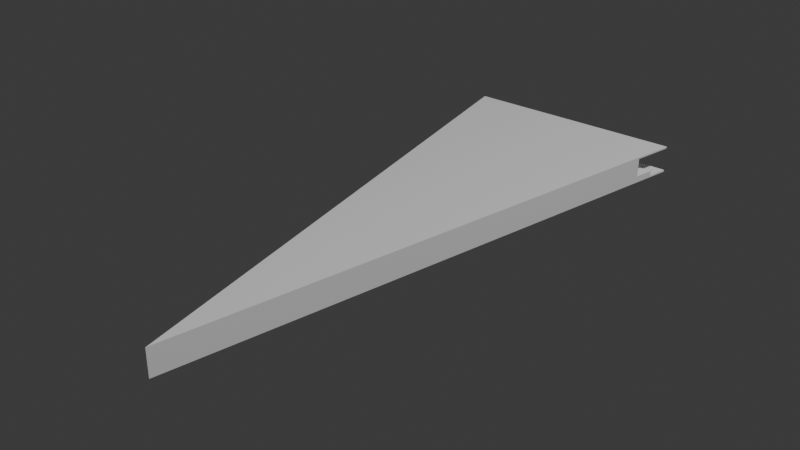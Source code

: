 # Source: Money-Go-Round_CityChunk.blend  (saved by Blender 5.2.44; exported with 4.5.12 LTS)
import bpy
from mathutils import Matrix  # noqa: F401  (used for matrix-valued properties, if any)

bpy.ops.wm.read_factory_settings(use_empty=True)
scene = bpy.context.scene
scene.name = 'Scene'

# ---- collections
col_collection = bpy.data.collections.new('Collection'); scene.collection.children.link(col_collection)

# ---- materials (node trees are filled in below, after node groups)
mat_material_0 = bpy.data.materials.new('Material_0')
mat_material_0.use_backface_culling = True
mat_material_0.diffuse_color = (1.0, 1.0, 1.0, 1.0)

# ---- material node trees
mat_material_0.use_nodes = True; mat_material_0.node_tree.nodes.clear()
_N = mat_material_0.node_tree.nodes; _L = mat_material_0.node_tree.links
n0 = _N.new('ShaderNodeBsdfPrincipled'); n0.name = 'Principled BSDF'; n0.location = (10, 300)
n0.inputs[0].default_value = (1.0, 1.0, 1.0, 1.0)
n0.inputs[2].default_value = 1.0
n0.inputs[10].default_value = 0.005
n1 = _N.new('ShaderNodeOutputMaterial'); n1.name = 'Material Output'; n1.location = (300, 300)
_L.new(n0.outputs[0], n1.inputs[0])
n1.is_active_output = True

# ---- world
world_world = bpy.data.worlds.new('World'); scene.world = world_world
world_world.use_nodes = True; world_world.node_tree.nodes.clear()
_N = world_world.node_tree.nodes; _L = world_world.node_tree.links
n0 = _N.new('ShaderNodeOutputWorld'); n0.name = 'World Output'; n0.location = (200, 100)
n1 = _N.new('ShaderNodeBackground'); n1.name = 'Background'; n1.location = (-200, 100)
n1.inputs[0].default_value = (0.05088, 0.05088, 0.05088, 1.0)
_L.new(n1.outputs[0], n0.inputs[0])
n0.is_active_output = True
world_world.color = (0.05088, 0.05088, 0.05088)
world_world.sun_shadow_jitter_overblur = 0.0

# ---- lights
light_light = bpy.data.lights.new('Light', 'POINT')
light_light.energy = 1000.0
light_light.shadow_soft_size = 0.1

# ---- meshes
me_mesh_0 = bpy.data.meshes.new('Mesh_0')
me_mesh_0.from_pydata([(0.0, -2.861e-05, -0.04), (0.0, -2.861e-05, 0.04), (-0.3315, 1.67, -0.04), (0.3315, 1.67, 0.04), (0.3315, 1.67, -0.04), (-0.3315, 1.67, 0.04), (-0.3191, 1.607, -0.03497), (0.3191, 1.607, -0.03497), (-0.3282, 1.67, -0.03497), (-0.3282, 1.67, 0.03497), (0.3282, 1.67, -0.03497), (0.3282, 1.67, 0.03497), (0.3066, 1.545, -0.04), (0.3066, 1.545, 0.04), (-0.3066, 1.545, 0.04), (-0.3066, 1.545, -0.04), (0.3309, 1.667, -0.03497), (0.3309, 1.667, 0.03497), (0.3072, 1.548, -0.03497), (0.3072, 1.548, 0.03497), (-0.3072, 1.548, 0.03497), (-0.3309, 1.667, 0.03497), (-0.3309, 1.667, -0.03497), (-0.3072, 1.548, -0.03497), (-0.3072, 1.548, -0.01997), (0.3072, 1.548, -0.01997), (-0.3191, 1.607, -0.01997), (0.3191, 1.607, -0.01997), (-0.04999, 1.548, -0.03497), (0.05001, 1.548, -0.03497), (0.05001, 1.548, 0.03497), (-0.04999, 1.548, 0.03497), (5.161e-06, 1.548, -0.03497), (0.05001, 1.548, -0.01995), (-0.04999, 1.548, -0.01997), (-0.05, 1.607, -0.01997), (0.05, 1.607, -0.01997), (0.05001, 1.548, 0.03497), (0.05001, 1.548, -0.01995), (-0.05002, 1.531, -0.01997), (0.04998, 1.531, -0.01995), (0.04999, 1.446, 0.03497), (0.04998, 1.525, -0.01995), (0.04998, 1.525, -0.01629), (0.04998, 1.519, -0.01629), (0.04998, 1.519, -0.01263), (0.04998, 1.514, -0.01263), (0.04998, 1.514, -0.008964), (0.04998, 1.508, -0.008964), (0.04998, 1.508, -0.005303), (0.04998, 1.502, -0.005303), (0.04998, 1.502, -0.001641), (0.04998, 1.497, -0.001641), (0.04998, 1.497, 0.00202), (0.04998, 1.491, 0.00202), (0.04998, 1.491, 0.005681), (0.04998, 1.486, 0.005681), (0.04998, 1.486, 0.009342), (0.04999, 1.48, 0.009342), (0.04999, 1.48, 0.013), (0.04999, 1.474, 0.013), (0.04999, 1.474, 0.01666), (0.04999, 1.469, 0.01666), (0.04999, 1.469, 0.02033), (0.04999, 1.463, 0.02033), (0.04999, 1.463, 0.02399), (0.04999, 1.457, 0.02399), (0.04999, 1.457, 0.02765), (0.04999, 1.452, 0.02765), (0.04999, 1.452, 0.03131), (0.04999, 1.446, 0.03131), (-0.05001, 1.446, 0.03497), (-0.05001, 1.446, 0.03131), (-0.05001, 1.452, 0.03131), (-0.05001, 1.452, 0.02765), (-0.05001, 1.457, 0.02765), (-0.05001, 1.457, 0.02398), (-0.05001, 1.463, 0.02398), (-0.05001, 1.463, 0.02032), (-0.05001, 1.469, 0.02032), (-0.05001, 1.469, 0.01666), (-0.05001, 1.474, 0.01666), (-0.05001, 1.474, 0.01299), (-0.05001, 1.48, 0.01299), (-0.05001, 1.48, 0.009331), (-0.05002, 1.486, 0.009331), (-0.05002, 1.486, 0.005669), (-0.05002, 1.491, 0.005669), (-0.05002, 1.491, 0.002006), (-0.05002, 1.497, 0.002006), (-0.05002, 1.497, -0.001657), (-0.05002, 1.502, -0.001657), (-0.05002, 1.502, -0.00532), (-0.05002, 1.508, -0.00532), (-0.05002, 1.508, -0.008983), (-0.05002, 1.514, -0.008983), (-0.05002, 1.514, -0.01265), (-0.05002, 1.519, -0.01265), (-0.05002, 1.519, -0.01631), (-0.05002, 1.525, -0.01631), (-0.05002, 1.525, -0.01997), (0.04999, 1.434, 0.03497), (-0.05001, 1.434, 0.03497), (0.04999, 1.434, -0.01995), (-0.05001, 1.434, -0.01997), (0.05001, 1.428, 0.03497), (0.05001, 1.428, -0.01995), (-0.04999, 1.548, 0.03497), (-0.04999, 1.548, -0.01997), (-0.04999, 1.428, 0.03497), (-0.04999, 1.428, -0.01997)], [], [(2, 4, 12, 0, 15), (3, 5, 14, 1, 13), (14, 15, 0, 1), (8, 10, 4, 2), (11, 9, 5, 3), (12, 13, 1, 0), (6, 7, 16, 10, 8, 22), (16, 7, 18, 12, 4), (19, 17, 3, 13), (18, 25, 19, 13, 12), (21, 20, 14, 5), (23, 6, 22, 2, 15), (20, 24, 23, 15, 14), (4, 10, 16), (11, 3, 17), (9, 21, 5), (8, 2, 22), (30, 19, 25, 18, 29, 38), (20, 31, 34, 28, 23, 24), (21, 9, 11, 17, 19, 30, 31, 20), (18, 7, 27, 25), (6, 23, 24, 26), (40, 39, 34, 38), (30, 38, 33, 37), (27, 36, 38, 25), (23, 28, 32, 29, 18, 25, 38, 34, 24), (34, 35, 26, 24), (7, 6, 26, 35, 36, 27), (71, 41, 70, 72), (72, 70, 69, 73), (73, 69, 68, 74), (74, 68, 67, 75), (75, 67, 66, 76), (76, 66, 65, 77), (77, 65, 64, 78), (78, 64, 63, 79), (79, 63, 62, 80), (80, 62, 61, 81), (81, 61, 60, 82), (82, 60, 59, 83), (83, 59, 58, 84), (84, 58, 57, 85), (85, 57, 56, 86), (86, 56, 55, 87), (87, 55, 54, 88), (88, 54, 53, 89), (89, 53, 52, 90), (90, 52, 51, 91), (91, 51, 50, 92), (92, 50, 49, 93), (93, 49, 48, 94), (94, 48, 47, 95), (95, 47, 46, 96), (96, 46, 45, 97), (97, 45, 44, 98), (98, 44, 43, 99), (99, 43, 42, 100), (100, 42, 40, 39), (101, 41, 71, 102), (104, 102, 71, 72, 73, 74, 75, 76, 77, 78, 79, 80, 81, 82, 83, 84, 85, 86, 87, 88, 89, 90, 91, 92, 93, 94, 95, 96, 97, 98, 99, 100, 39), (103, 104, 39, 40), (101, 103, 40, 42, 43, 44, 45, 46, 47, 48, 49, 50, 51, 52, 53, 54, 55, 56, 57, 58, 59, 60, 61, 62, 63, 64, 65, 66, 67, 68, 69, 70, 41), (34, 38, 36, 35), (38, 30, 105, 106), (107, 108, 110, 109)])
_uv = me_mesh_0.uv_layers.new(name='UVMap')
_uv.uv.foreach_set('vector', [0.0, 0.5, 0.3333, 0.5, 0.3208, 0.5375, 0.1667, 1.0, 0.0125, 0.5375, 0.6667, 0.5, 1.0, 0.5, 0.9875, 0.5375, 0.8333, 1.0, 0.6792, 0.5375, 0.0, 0.0375, 0.3333, 0.0375, 0.3333, 0.5, 0.0, 0.5, 0.6683, 0.4669, 0.9983, 0.4669, 1.0, 0.5, 0.6667, 0.5, 0.9983, 0.03312, 0.6683, 0.03312, 0.6667, 0.0, 1.0, 0.0, 0.3333, 0.5375, 0.6667, 0.5375, 0.6667, 1.0, 0.3333, 1.0, 0.3131, 0.01875, 0.3539, 0.5188, 0.3539, 0.5009, 0.9983, 0.4669, 0.6683, 0.4669, 0.3131, 0.0008905, 0.3539, 0.5009, 0.3539, 0.5188, 0.3539, 0.5366, 0.3333, 0.5375, 0.3333, 0.5, 0.6461, 0.5366, 0.6461, 0.5009, 0.6667, 0.5, 0.6667, 0.5375, 0.3539, 0.5366, 0.4166, 0.5366, 0.6461, 0.5366, 0.6667, 0.5375, 0.3333, 0.5375, 0.02022, 0.0008905, 0.02022, 0.03661, 0.0, 0.0375, 0.0, 0.0, 0.3131, 0.03661, 0.3131, 0.01875, 0.3131, 0.0008905, 0.3333, 0.0, 0.3333, 0.0375, 0.02022, 0.03661, 0.2503, 0.03661, 0.3131, 0.03661, 0.3333, 0.0375, 0.0, 0.0375, 1.0, 0.5, 0.9983, 0.4669, 0.3539, 0.5009, 0.9983, 0.03312, 1.0, 0.0, 0.6461, 0.5009, 0.6683, 0.03312, 0.02022, 0.0008905, 0.6667, 0.0, 0.6683, 0.4669, 0.6667, 0.5, 0.3131, 0.0008905, 0.3841, 0.3273, 0.6461, 0.5366, 0.4166, 0.5366, 0.3539, 0.5366, 0.3368, 0.3273, 0.347, 0.3273, 0.02022, 0.03661, 0.2822, 0.2459, 0.3199, 0.2459, 0.3302, 0.2459, 0.3131, 0.03661, 0.2503, 0.03661, 0.02022, 0.0008905, 0.6683, 0.03312, 0.9983, 0.03312, 0.6461, 0.5009, 0.6461, 0.5366, 0.3841, 0.3273, 0.2822, 0.2459, 0.02022, 0.03661, 0.3539, 0.5366, 0.3539, 0.5188, 0.3539, 0.5188, 0.3539, 0.5366, 0.3131, 0.01875, 0.3131, 0.03661, 0.3131, 0.03661, 0.3131, 0.01875, 0.0, 0.0, 0.0, 0.0, 0.3302, 0.2459, 0.3368, 0.3273, 0.3841, 0.3273, 0.347, 0.3273, 0.347, 0.3273, 0.3841, 0.3273, 0.3539, 0.5188, 0.3367, 0.3079, 0.3368, 0.3273, 0.3539, 0.5366, 0.3131, 0.03661, 0.3302, 0.2459, 0.3335, 0.2866, 0.3368, 0.3273, 0.3539, 0.5366, 0.3539, 0.5366, 0.3368, 0.3273, 0.3302, 0.2459, 0.3131, 0.03661, 0.3302, 0.2459, 0.3303, 0.2296, 0.3131, 0.01875, 0.3131, 0.03661, 0.3539, 0.5188, 0.3131, 0.01875, 0.3131, 0.01875, 0.3303, 0.2296, 0.3367, 0.3079, 0.3539, 0.5188, 0.2822, 0.2459, 0.3841, 0.3273, 0.3833, 0.3273, 0.2831, 0.2459, 0.2831, 0.2459, 0.3833, 0.3273, 0.3833, 0.3273, 0.2831, 0.2459, 0.2831, 0.2459, 0.3833, 0.3273, 0.3824, 0.3273, 0.2839, 0.2459, 0.2839, 0.2459, 0.3824, 0.3273, 0.3824, 0.3273, 0.2839, 0.2459, 0.2839, 0.2459, 0.3824, 0.3273, 0.3816, 0.3273, 0.2847, 0.2459, 0.2847, 0.2459, 0.3816, 0.3273, 0.3816, 0.3273, 0.2847, 0.2459, 0.2847, 0.2459, 0.3816, 0.3273, 0.3808, 0.3273, 0.2856, 0.2459, 0.2856, 0.2459, 0.3808, 0.3273, 0.3808, 0.3273, 0.2856, 0.2459, 0.2856, 0.2459, 0.3808, 0.3273, 0.38, 0.3273, 0.2864, 0.2459, 0.2864, 0.2459, 0.38, 0.3273, 0.38, 0.3273, 0.2864, 0.2459, 0.2864, 0.2459, 0.38, 0.3273, 0.3791, 0.3273, 0.2873, 0.2459, 0.2873, 0.2459, 0.3791, 0.3273, 0.3791, 0.3273, 0.2873, 0.2459, 0.2873, 0.2459, 0.3791, 0.3273, 0.3783, 0.3273, 0.2881, 0.2459, 0.2881, 0.2459, 0.3783, 0.3273, 0.3783, 0.3273, 0.2881, 0.2459, 0.2881, 0.2459, 0.3783, 0.3273, 0.3742, 0.3273, 0.2923, 0.2459, 0.0, 0.0, 0.0, 0.0, 0.0, 0.0, 0.0, 0.0, 0.0, 0.0, 0.0, 0.0, 0.0, 0.0, 0.0, 0.0, 0.0, 0.0, 0.0, 0.0, 0.0, 0.0, 0.0, 0.0, 0.0, 0.0, 0.0, 0.0, 0.0, 0.0, 0.0, 0.0, 0.0, 0.0, 0.0, 0.0, 0.0, 0.0, 0.0, 0.0, 0.0, 0.0, 0.0, 0.0, 0.0, 0.0, 0.0, 0.0, 0.0, 0.0, 0.0, 0.0, 0.0, 0.0, 0.0, 0.0, 0.0, 0.0, 0.0, 0.0, 0.0, 0.0, 0.0, 0.0, 0.0, 0.0, 0.0, 0.0, 0.0, 0.0, 0.0, 0.0, 0.0, 0.0, 0.0, 0.0, 0.0, 0.0, 0.0, 0.0, 0.0, 0.0, 0.0, 0.0, 0.0, 0.0, 0.0, 0.0, 0.0, 0.0, 0.0, 0.0, 0.0, 0.0, 0.0, 0.0, 0.0, 0.0, 0.0, 0.0, 0.0, 0.0, 0.0, 0.0, 0.0, 0.0, 0.0, 0.0, 0.0, 0.0, 0.0, 0.0, 0.0, 0.0, 0.0, 0.0, 0.0, 0.0, 0.0, 0.0, 0.3841, 0.3273, 0.3841, 0.3273, 0.2822, 0.2459, 0.2822, 0.2459, 0.3199, 0.2459, 0.2822, 0.2459, 0.2822, 0.2459, 0.2831, 0.2459, 0.2831, 0.2459, 0.2839, 0.2459, 0.2839, 0.2459, 0.2847, 0.2459, 0.2847, 0.2459, 0.2856, 0.2459, 0.2856, 0.2459, 0.2864, 0.2459, 0.2864, 0.2459, 0.2873, 0.2459, 0.2873, 0.2459, 0.2881, 0.2459, 0.2881, 0.2459, 0.2923, 0.2459, 0.3023, 0.2459, 0.3048, 0.2459, 0.3048, 0.2459, 0.3073, 0.2459, 0.3073, 0.2459, 0.3099, 0.2459, 0.3099, 0.2459, 0.3124, 0.2459, 0.3124, 0.2459, 0.3149, 0.2459, 0.3149, 0.2459, 0.3174, 0.2459, 0.3174, 0.2459, 0.3199, 0.2459, 0.3199, 0.2459, 0.3368, 0.3273, 0.3302, 0.2459, 0.3302, 0.2459, 0.3368, 0.3273, 0.3841, 0.3273, 0.347, 0.3273, 0.347, 0.3273, 0.347, 0.3273, 0.3495, 0.3273, 0.3495, 0.3273, 0.3519, 0.3273, 0.3519, 0.3273, 0.3544, 0.3273, 0.3544, 0.3273, 0.3569, 0.3273, 0.3569, 0.3273, 0.3594, 0.3273, 0.3594, 0.3273, 0.3618, 0.3273, 0.3618, 0.3273, 0.3643, 0.3273, 0.3742, 0.3273, 0.3783, 0.3273, 0.3783, 0.3273, 0.3791, 0.3273, 0.3791, 0.3273, 0.38, 0.3273, 0.38, 0.3273, 0.3808, 0.3273, 0.3808, 0.3273, 0.3816, 0.3273, 0.3816, 0.3273, 0.3824, 0.3273, 0.3824, 0.3273, 0.3833, 0.3273, 0.3833, 0.3273, 0.3841, 0.3273, 0.3302, 0.2459, 0.3368, 0.3273, 0.3367, 0.3079, 0.3303, 0.2296, 0.347, 0.3273, 0.3841, 0.3273, 0.3841, 0.3273, 0.347, 0.3273, 0.0, 0.0, 0.0, 0.0, 0.0, 0.0, 0.0, 0.0])
me_mesh_0.materials.append(mat_material_0)
me_mesh_0.update()
me_mesh_0.normals_split_custom_set([tuple(v) for v in zip(*[iter([0.0, -3.525e-08, -1.0, 0.0, -3.525e-08, -1.0, 0.0, -3.525e-08, -1.0, 0.0, -3.525e-08, -1.0, 0.0, -3.525e-08, -1.0, 0.0, 3.525e-08, 1.0, 0.0, 3.525e-08, 1.0, 0.0, 3.525e-08, 1.0, 0.0, 3.525e-08, 1.0, 0.0, 3.525e-08, 1.0, -0.9809, -0.1947, 0.0, -0.9809, -0.1947, 0.0, -0.9809, -0.1947, 0.0, -0.9809, -0.1947, 0.0, 0.0, 1.0, -3.593e-05, 0.0, 1.0, -3.593e-05, 0.0, 1.0, -3.593e-05, 0.0, 1.0, -3.593e-05, 0.0, 1.0, 3.593e-05, 0.0, 1.0, 3.593e-05, 0.0, 1.0, 3.593e-05, 0.0, 1.0, 3.593e-05, 0.9809, -0.1947, 0.0, 0.9809, -0.1947, 0.0, 0.9809, -0.1947, 0.0, 0.9809, -0.1947, 0.0, 4.466e-09, 0.0, 1.0, 4.466e-09, 0.0, 1.0, 4.466e-09, 0.0, 1.0, 4.466e-09, 0.0, 1.0, 4.466e-09, 0.0, 1.0, 4.466e-09, 0.0, 1.0, 0.9809, -0.1947, 5.945e-06, 0.9809, -0.1947, 5.945e-06, 0.9809, -0.1947, 5.945e-06, 0.9809, -0.1947, 5.945e-06, 0.9809, -0.1947, 5.945e-06, 0.9809, -0.1947, -5.945e-06, 0.9809, -0.1947, -5.945e-06, 0.9809, -0.1947, -5.945e-06, 0.9809, -0.1947, -5.945e-06, 0.9809, -0.1947, 0.0, 0.9809, -0.1947, 0.0, 0.9809, -0.1947, 0.0, 0.9809, -0.1947, 0.0, 0.9809, -0.1947, 0.0, -0.9809, -0.1947, -5.942e-06, -0.9809, -0.1947, -5.942e-06, -0.9809, -0.1947, -5.942e-06, -0.9809, -0.1947, -5.942e-06, -0.9809, -0.1947, 5.942e-06, -0.9809, -0.1947, 5.942e-06, -0.9809, -0.1947, 5.942e-06, -0.9809, -0.1947, 5.942e-06, -0.9809, -0.1947, 5.942e-06, -0.9809, -0.1947, 0.0, -0.9809, -0.1947, 0.0, -0.9809, -0.1947, 0.0, -0.9809, -0.1947, 0.0, -0.9809, -0.1947, 0.0, 0.6687, 0.5991, 0.4404, 0.6687, 0.5991, 0.4404, 0.6687, 0.5991, 0.4404, 0.6687, 0.5991, -0.4404, 0.6687, 0.5991, -0.4404, 0.6687, 0.5991, -0.4404, -0.6636, 0.6072, -0.437, -0.6636, 0.6072, -0.437, -0.6636, 0.6072, -0.437, -0.6636, 0.6072, 0.437, -0.6636, 0.6072, 0.437, -0.6636, 0.6072, 0.437, -8.481e-05, 1.0, 3.205e-07, -8.481e-05, 1.0, 3.205e-07, -8.481e-05, 1.0, 3.205e-07, -8.481e-05, 1.0, 3.205e-07, -8.481e-05, 1.0, 3.205e-07, -8.481e-05, 1.0, 3.205e-07, -8.434e-05, 1.0, 0.0, -8.434e-05, 1.0, 0.0, -8.434e-05, 1.0, 0.0, -8.434e-05, 1.0, 0.0, -8.434e-05, 1.0, 0.0, -8.434e-05, 1.0, 0.0, -3.656e-09, 0.0, -1.0, -3.656e-09, 0.0, -1.0, -3.656e-09, 0.0, -1.0, -3.656e-09, 0.0, -1.0, -3.656e-09, 0.0, -1.0, -3.656e-09, 0.0, -1.0, -3.656e-09, 0.0, -1.0, -3.656e-09, 0.0, -1.0, 0.9809, -0.1947, 0.0, 0.9809, -0.1947, 0.0, 0.9809, -0.1947, 0.0, 0.9809, -0.1947, 0.0, -0.9809, -0.1947, 0.0, -0.9809, -0.1947, 0.0, -0.9809, -0.1947, 0.0, -0.9809, -0.1947, 0.0, 0.0002345, -3.346e-07, -1.0, 0.0002345, -3.346e-07, -1.0, 0.0002345, -3.346e-07, -1.0, 0.0002345, -3.346e-07, -1.0, 0.0, 0.0, 0.0, 0.0, 0.0, 0.0, 0.0, 0.0, 0.0, 0.0, 0.0, 0.0, 4.455e-05, 0.0001923, 1.0, 4.455e-05, 0.0001923, 1.0, 4.455e-05, 0.0001923, 1.0, 4.455e-05, 0.0001923, 1.0, 8.439e-05, -1.0, 6.464e-06, 8.439e-05, -1.0, 6.464e-06, 8.439e-05, -1.0, 6.464e-06, 8.439e-05, -1.0, 6.464e-06, 8.439e-05, -1.0, 6.464e-06, 8.439e-05, -1.0, 6.464e-06, 8.439e-05, -1.0, 6.464e-06, 8.439e-05, -1.0, 6.464e-06, 8.439e-05, -1.0, 6.464e-06, 0.0, 0.0, 1.0, 0.0, 0.0, 1.0, 0.0, 0.0, 1.0, 0.0, 0.0, 1.0, 0.0, 1.0, 6.227e-06, 0.0, 1.0, 6.227e-06, 0.0, 1.0, 6.227e-06, 0.0, 1.0, 6.227e-06, 0.0, 1.0, 6.227e-06, 0.0, 1.0, 6.227e-06, -8.345e-05, 1.0, 0.0, -8.345e-05, 1.0, 0.0, -8.345e-05, 1.0, 0.0, -8.345e-05, 1.0, 0.0, -1.565e-05, -1.301e-09, 1.0, -1.565e-05, -1.301e-09, 1.0, -1.565e-05, -1.301e-09, 1.0, -1.565e-05, -1.301e-09, 1.0, -8.345e-05, 1.0, 0.0, -8.345e-05, 1.0, 0.0, -8.345e-05, 1.0, 0.0, -8.345e-05, 1.0, 0.0, -3.129e-05, -2.622e-09, 1.0, -3.129e-05, -2.622e-09, 1.0, -3.129e-05, -2.622e-09, 1.0, -3.129e-05, -2.622e-09, 1.0, -8.345e-05, 1.0, 0.0, -8.345e-05, 1.0, 0.0, -8.345e-05, 1.0, 0.0, -8.345e-05, 1.0, 0.0, -4.691e-05, -3.899e-09, 1.0, -4.691e-05, -3.899e-09, 1.0, -4.691e-05, -3.899e-09, 1.0, -4.691e-05, -3.899e-09, 1.0, -8.345e-05, 1.0, 0.0, -8.345e-05, 1.0, 0.0, -8.345e-05, 1.0, 0.0, -8.345e-05, 1.0, 0.0, -6.251e-05, -5.238e-09, 1.0, -6.251e-05, -5.238e-09, 1.0, -6.251e-05, -5.238e-09, 1.0, -6.251e-05, -5.238e-09, 1.0, -8.345e-05, 1.0, 0.0, -8.345e-05, 1.0, 0.0, -8.345e-05, 1.0, 0.0, -8.345e-05, 1.0, 0.0, -7.815e-05, -6.498e-09, 1.0, -7.815e-05, -6.498e-09, 1.0, -7.815e-05, -6.498e-09, 1.0, -7.815e-05, -6.498e-09, 1.0, -8.345e-05, 1.0, 0.0, -8.345e-05, 1.0, 0.0, -8.345e-05, 1.0, 0.0, -8.345e-05, 1.0, 0.0, -9.38e-05, -7.86e-09, 1.0, -9.38e-05, -7.86e-09, 1.0, -9.38e-05, -7.86e-09, 1.0, -9.38e-05, -7.86e-09, 1.0, -8.345e-05, 1.0, 0.0, -8.345e-05, 1.0, 0.0, -8.345e-05, 1.0, 0.0, -8.345e-05, 1.0, 0.0, -0.0001094, -9.098e-09, 1.0, -0.0001094, -9.098e-09, 1.0, -0.0001094, -9.098e-09, 1.0, -0.0001094, -9.098e-09, 1.0, -8.345e-05, 1.0, 0.0, -8.345e-05, 1.0, 0.0, -8.345e-05, 1.0, 0.0, -8.345e-05, 1.0, 0.0, -0.0001251, -1.048e-08, 1.0, -0.0001251, -1.048e-08, 1.0, -0.0001251, -1.048e-08, 1.0, -0.0001251, -1.048e-08, 1.0, -8.345e-05, 1.0, 0.0, -8.345e-05, 1.0, 0.0, -8.345e-05, 1.0, 0.0, -8.345e-05, 1.0, 0.0, -0.0001407, -1.17e-08, 1.0, -0.0001407, -1.17e-08, 1.0, -0.0001407, -1.17e-08, 1.0, -0.0001407, -1.17e-08, 1.0, -8.345e-05, 1.0, 0.0, -8.345e-05, 1.0, 0.0, -8.345e-05, 1.0, 0.0, -8.345e-05, 1.0, 0.0, -0.0001563, -1.31e-08, 1.0, -0.0001563, -1.31e-08, 1.0, -0.0001563, -1.31e-08, 1.0, -0.0001563, -1.31e-08, 1.0, -8.345e-05, 1.0, 0.0, -8.345e-05, 1.0, 0.0, -8.345e-05, 1.0, 0.0, -8.345e-05, 1.0, 0.0, -0.000172, -1.43e-08, 1.0, -0.000172, -1.43e-08, 1.0, -0.000172, -1.43e-08, 1.0, -0.000172, -1.43e-08, 1.0, -8.345e-05, 1.0, 0.0, -8.345e-05, 1.0, 0.0, -8.345e-05, 1.0, 0.0, -8.345e-05, 1.0, 0.0, -0.0001876, -1.572e-08, 1.0, -0.0001876, -1.572e-08, 1.0, -0.0001876, -1.572e-08, 1.0, -0.0001876, -1.572e-08, 1.0, -8.345e-05, 1.0, 0.0, -8.345e-05, 1.0, 0.0, -8.345e-05, 1.0, 0.0, -8.345e-05, 1.0, 0.0, -0.0002032, -1.69e-08, 1.0, -0.0002032, -1.69e-08, 1.0, -0.0002032, -1.69e-08, 1.0, -0.0002032, -1.69e-08, 1.0, -8.345e-05, 1.0, 0.0, -8.345e-05, 1.0, 0.0, -8.345e-05, 1.0, 0.0, -8.345e-05, 1.0, 0.0, -0.0002189, -1.834e-08, 1.0, -0.0002189, -1.834e-08, 1.0, -0.0002189, -1.834e-08, 1.0, -0.0002189, -1.834e-08, 1.0, -8.345e-05, 1.0, 0.0, -8.345e-05, 1.0, 0.0, -8.345e-05, 1.0, 0.0, -8.345e-05, 1.0, 0.0, -0.0002345, -1.95e-08, 1.0, -0.0002345, -1.95e-08, 1.0, -0.0002345, -1.95e-08, 1.0, -0.0002345, -1.95e-08, 1.0, 0.0, 0.0, 1.0, 0.0, 0.0, 1.0, 0.0, 0.0, 1.0, 0.0, 0.0, 1.0, -1.0, -8.342e-05, -1.095e-09, -1.0, -8.342e-05, -1.095e-09, -1.0, -8.342e-05, -1.095e-09, -1.0, -8.342e-05, -1.095e-09, -1.0, -8.342e-05, -1.095e-09, -1.0, -8.342e-05, -1.095e-09, -1.0, -8.342e-05, -1.095e-09, -1.0, -8.342e-05, -1.095e-09, -1.0, -8.342e-05, -1.095e-09, -1.0, -8.342e-05, -1.095e-09, -1.0, -8.342e-05, -1.095e-09, -1.0, -8.342e-05, -1.095e-09, -1.0, -8.342e-05, -1.095e-09, -1.0, -8.342e-05, -1.095e-09, -1.0, -8.342e-05, -1.095e-09, -1.0, -8.342e-05, -1.095e-09, -1.0, -8.342e-05, -1.095e-09, -1.0, -8.342e-05, -1.095e-09, -1.0, -8.342e-05, -1.095e-09, -1.0, -8.342e-05, -1.095e-09, -1.0, -8.342e-05, -1.095e-09, -1.0, -8.342e-05, -1.095e-09, -1.0, -8.342e-05, -1.095e-09, -1.0, -8.342e-05, -1.095e-09, -1.0, -8.342e-05, -1.095e-09, -1.0, -8.342e-05, -1.095e-09, -1.0, -8.342e-05, -1.095e-09, -1.0, -8.342e-05, -1.095e-09, -1.0, -8.342e-05, -1.095e-09, -1.0, -8.342e-05, -1.095e-09, -1.0, -8.342e-05, -1.095e-09, -1.0, -8.342e-05, -1.095e-09, -1.0, -8.342e-05, -1.095e-09, 0.0002345, 1.957e-08, -1.0, -0.0005297, -6.567e-05, -1.0, -0.0005297, -6.563e-05, -1.0, 0.0002345, 1.957e-08, -1.0, 1.0, 8.338e-05, 1.095e-09, 1.0, 8.338e-05, 1.095e-09, 1.0, 8.338e-05, 1.095e-09, 1.0, 8.338e-05, 1.095e-09, 1.0, 8.338e-05, 1.095e-09, 1.0, 8.338e-05, 1.095e-09, 1.0, 8.338e-05, 1.095e-09, 1.0, 8.338e-05, 1.095e-09, 1.0, 8.338e-05, 1.095e-09, 1.0, 8.338e-05, 1.095e-09, 1.0, 8.338e-05, 1.095e-09, 1.0, 8.338e-05, 1.095e-09, 1.0, 8.338e-05, 1.095e-09, 1.0, 8.338e-05, 1.095e-09, 1.0, 8.338e-05, 1.095e-09, 1.0, 8.338e-05, 1.095e-09, 1.0, 8.338e-05, 1.095e-09, 1.0, 8.338e-05, 1.095e-09, 1.0, 8.338e-05, 1.095e-09, 1.0, 8.338e-05, 1.095e-09, 1.0, 8.338e-05, 1.095e-09, 1.0, 8.338e-05, 1.095e-09, 1.0, 8.338e-05, 1.095e-09, 1.0, 8.338e-05, 1.095e-09, 1.0, 8.338e-05, 1.095e-09, 1.0, 8.338e-05, 1.095e-09, 1.0, 8.338e-05, 1.095e-09, 1.0, 8.338e-05, 1.095e-09, 1.0, 8.338e-05, 1.095e-09, 1.0, 8.338e-05, 1.095e-09, 1.0, 8.338e-05, 1.095e-09, 1.0, 8.338e-05, 1.095e-09, 1.0, 8.338e-05, 1.095e-09, 0.0001774, -0.0002974, 1.0, 0.0001959, -0.000286, 1.0, 0.0001958, -0.0002859, 1.0, 0.0001774, -0.0002975, 1.0, 1.0, 0.0, 0.0, 1.0, 0.0, 0.0, 1.0, 0.0, 0.0, 1.0, 0.0, 0.0, -1.0, 0.0, 0.0, -1.0, 0.0, 0.0, -1.0, 0.0, 0.0, -1.0, 0.0, 0.0])] * 3)])

# ---- objects
ob_light = bpy.data.objects.new('Light', light_light)
ob_boardchunkmesh = bpy.data.objects.new('BoardChunkMesh', me_mesh_0)

# ---- transforms, parenting, visibility, modifiers, constraints
ob_light.location = (4.076, 1.005, 5.904)
ob_light.rotation_euler = (0.6503, 0.05522, 1.866)
ob_light.lock_rotations_4d = False
ob_light.empty_display_type = 'ARROWS'
ob_light.color = (0.0, 0.0, 0.0, 0.0)
ob_light.lineart.crease_threshold = 0.0
ob_boardchunkmesh.location = (0.0, 0.0, 0.0)
ob_boardchunkmesh.rotation_mode = 'QUATERNION'
ob_boardchunkmesh.rotation_quaternion = (1.0, 0.0, 0.0, 0.0)

# ---- collection membership
col_collection.objects.link(ob_light)
col_collection.objects.link(ob_boardchunkmesh)

# ---- scene / render settings (as saved in the file)
scene.frame_start = 1; scene.frame_end = 250; scene.frame_set(1)
scene.render.engine = 'BLENDER_EEVEE_NEXT'
scene.render.bake_bias = 0.0
scene.render.bake_samples = 0
scene.render.compositor_device = 'GPU'
scene.eevee.use_volume_custom_range = False
scene.eevee.fast_gi_thickness_near = 0.1
scene.eevee.fast_gi_thickness_far = 0.0
scene.eevee.ray_tracing_options.screen_trace_thickness = 0.1
bpy.context.view_layer.update()

# ---- added for rendering (the .blend has no active camera): camera
cam_auto = bpy.data.cameras.new('AutoCamera')
cam_auto.lens = 50.0
cam_auto.sensor_width = 36.0
cam_auto.clip_end = 1000.0
ob_auto_camera = bpy.data.objects.new('AutoCamera', cam_auto)
scene.collection.objects.link(ob_auto_camera)
ob_auto_camera.location = (1.66408, -1.16193, 1.33127)
ob_auto_camera.rotation_euler = (1.09748, -7.21219e-08, 0.694738)
scene.camera = ob_auto_camera
bpy.context.view_layer.update()
